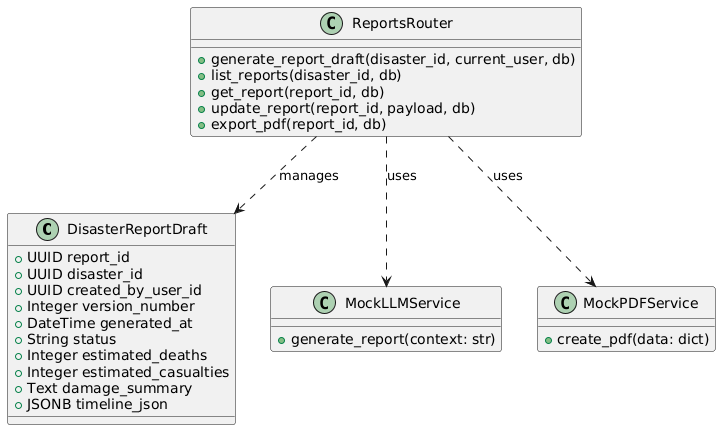

The diagram above was rendered by PlantUML. Its source (embedded in the PNG):
@startuml
class DisasterReportDraft {
  +UUID report_id
  +UUID disaster_id
  +UUID created_by_user_id
  +Integer version_number
  +DateTime generated_at
  +String status
  +Integer estimated_deaths
  +Integer estimated_casualties
  +Text damage_summary
  +JSONB timeline_json
}

class ReportsRouter {
  +generate_report_draft(disaster_id, current_user, db)
  +list_reports(disaster_id, db)
  +get_report(report_id, db)
  +update_report(report_id, payload, db)
  +export_pdf(report_id, db)
}

class MockLLMService {
  +generate_report(context: str)
}

class MockPDFService {
  +create_pdf(data: dict)
}

ReportsRouter ..> DisasterReportDraft : manages
ReportsRouter ..> MockLLMService : uses
ReportsRouter ..> MockPDFService : uses
@enduml